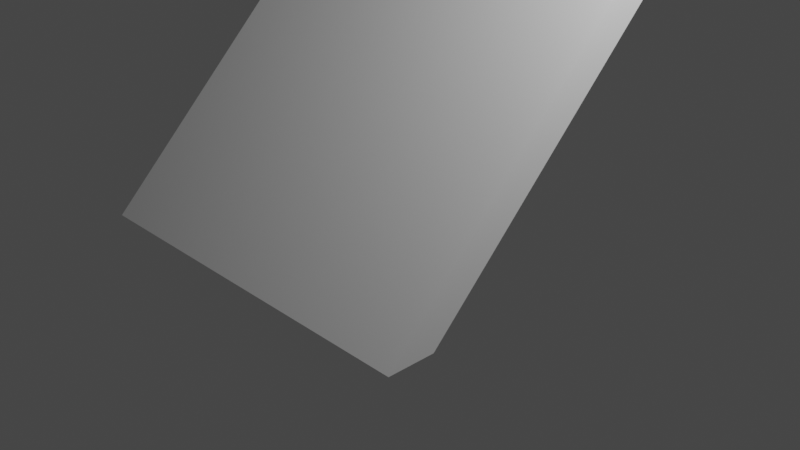 # Source: Staircase.blend  (saved by Blender 2.80.75; exported with 4.5.12 LTS)
import bpy
from mathutils import Matrix  # noqa: F401  (used for matrix-valued properties, if any)

bpy.ops.wm.read_factory_settings(use_empty=True)
scene = bpy.context.scene
scene.name = 'Scene'

# ---- collections
col_collection = bpy.data.collections.new('Collection'); scene.collection.children.link(col_collection)

# ---- materials (node trees are filled in below, after node groups)
mat_material = bpy.data.materials.new('Material')
mat_material.alpha_threshold = 0.0
mat_material.use_transparent_shadow = False
mat_material.line_color = (0.0, 0.0, 0.0, 1.0)

# ---- material node trees
mat_material.use_nodes = True; mat_material.node_tree.nodes.clear()
_N = mat_material.node_tree.nodes; _L = mat_material.node_tree.links
n0 = _N.new('ShaderNodeOutputMaterial'); n0.name = 'Material Output'; n0.location = (300, 300)
n1 = _N.new('ShaderNodeBsdfPrincipled'); n1.name = 'Principled BSDF'; n1.location = (10, 300)
n1.distribution = 'GGX'
n1.subsurface_method = 'BURLEY'
n1.inputs[2].default_value = 0.4
n1.inputs[3].default_value = 1.45
n1.inputs[27].default_value = (0.0, 0.0, 0.0, 1.0)
n1.inputs[28].default_value = 1.0
_L.new(n1.outputs[0], n0.inputs[0])
n0.is_active_output = True

# ---- world
world_world = bpy.data.worlds.new('World'); scene.world = world_world
world_world.use_nodes = True; world_world.node_tree.nodes.clear()
_N = world_world.node_tree.nodes; _L = world_world.node_tree.links
n0 = _N.new('ShaderNodeOutputWorld'); n0.name = 'World Output'; n0.location = (300, 300)
n1 = _N.new('ShaderNodeBackground'); n1.name = 'Background'; n1.location = (10, 300)
n1.inputs[0].default_value = (0.05088, 0.05088, 0.05088, 1.0)
_L.new(n1.outputs[0], n0.inputs[0])
n0.is_active_output = True
world_world.color = (0.05088, 0.05088, 0.05088)
world_world.use_sun_shadow = False
world_world.sun_shadow_jitter_overblur = 0.0

# ---- cameras
cam_camera = bpy.data.cameras.new('Camera')
cam_camera.clip_end = 100.0
cam_camera.ortho_scale = 7.314

# ---- lights
light_light = bpy.data.lights.new('Light', 'POINT')
light_light.transmission_factor = 0.0
light_light.energy = 1000.0
light_light.shadow_soft_size = 0.1
light_light.shadow_maximum_resolution = 0.006
light_light.use_absolute_resolution = True

# ---- meshes
me_cube = bpy.data.meshes.new('Cube')
me_cube.from_pydata([(-2.0, -1.748e-07, -2.0), (-2.0, -3.378e-08, -1.5), (2.0, -1.421e-14, -2.0), (2.0, 2.186e-08, -1.5), (-2.0, 4.0, 2.0), (-2.0, 3.5, 2.0), (2.0, 4.0, 2.0), (2.0, 3.5, 2.0)], [], [(3, 2, 6, 7), (1, 0, 2, 3), (5, 1, 3, 7), (7, 6, 4, 5), (0, 4, 6, 2), (5, 4, 0, 1)])
_uv = me_cube.uv_layers.new(name='UVMap')
_uv.uv.foreach_set('vector', [0.375, 0.0, 0.625, 0.0, 0.625, 0.25, 0.375, 0.25, 0.375, 0.25, 0.625, 0.25, 0.625, 0.5, 0.375, 0.5, 0.375, 0.5, 0.625, 0.5, 0.625, 0.75, 0.375, 0.75, 0.375, 0.75, 0.625, 0.75, 0.625, 1.0, 0.375, 1.0, 0.125, 0.5, 0.375, 0.5, 0.375, 0.75, 0.125, 0.75, 0.625, 0.5, 0.875, 0.5, 0.875, 0.75, 0.625, 0.75])
me_cube.materials.append(mat_material)
me_cube.use_remesh_preserve_volume = False
me_cube.use_remesh_preserve_attributes = False
me_cube.use_mirror_vertex_groups = False
me_cube.update()

# ---- objects
ob_staircase = bpy.data.objects.new('Staircase', me_cube)
ob_light = bpy.data.objects.new('Light', light_light)
ob_camera = bpy.data.objects.new('Camera', cam_camera)

# ---- transforms, parenting, visibility, modifiers, constraints
ob_staircase.location = (0.0, 0.0, 0.0)
ob_staircase.rotation_euler = (1.571, 0.0, 3.142)
ob_staircase.lock_rotations_4d = False
ob_staircase.empty_display_type = 'ARROWS'
ob_staircase.lineart.crease_threshold = 0.0
ob_light.location = (4.076, 1.005, 5.904)
ob_light.rotation_euler = (0.6503, 0.05522, 1.866)
ob_light.lock_rotations_4d = False
ob_light.empty_display_type = 'ARROWS'
ob_light.color = (0.0, 0.0, 0.0, 0.0)
ob_light.lineart.crease_threshold = 0.0
ob_camera.location = (7.359, -6.926, 4.958)
ob_camera.rotation_euler = (1.109, 0.0, 0.8149)
ob_camera.lock_rotations_4d = False
ob_camera.empty_display_type = 'ARROWS'
ob_camera.color = (0.0, 0.0, 0.0, 0.0)
ob_camera.display_type = 'WIRE'
ob_camera.lineart.crease_threshold = 0.0

# ---- collection membership
col_collection.objects.link(ob_staircase)
col_collection.objects.link(ob_light)
col_collection.objects.link(ob_camera)

# ---- scene / render settings (as saved in the file)
scene.camera = ob_camera
scene.frame_start = 1; scene.frame_end = 250; scene.frame_set(1)
scene.render.engine = 'BLENDER_EEVEE_NEXT'
scene.cycles.use_denoising = False
scene.cycles.samples = 128
scene.cycles.sampling_pattern = 'TABULATED_SOBOL'
scene.cycles.use_adaptive_sampling = False
scene.cycles.use_light_tree = False
scene.view_settings.view_transform = 'Filmic'
bpy.context.view_layer.update()
